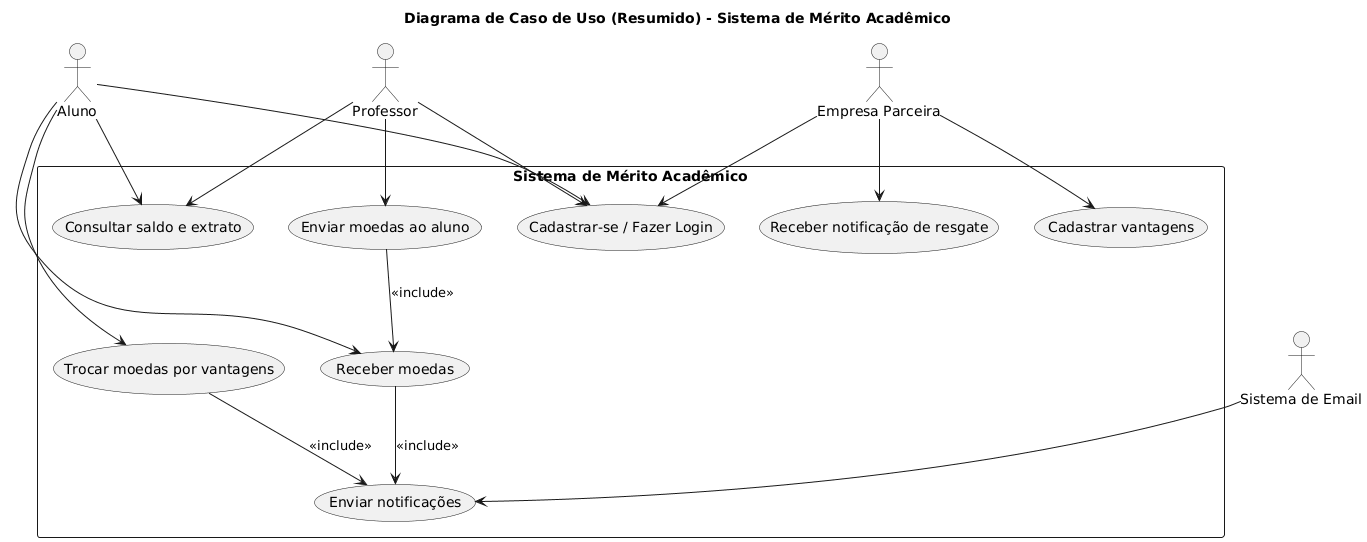

The diagram above was rendered by PlantUML. Its source (embedded in the PNG):
@startuml
' define explicitamente que é um diagrama de caso de uso
!define USECASE

title Diagrama de Caso de Uso (Resumido) - Sistema de Mérito Acadêmico

actor "Aluno"
actor "Professor"
actor "Empresa Parceira"
actor "Sistema de Email"

rectangle "Sistema de Mérito Acadêmico" {
  (Cadastrar-se / Fazer Login) as Login
  (Consultar saldo e extrato) as Consultar
  (Enviar moedas ao aluno) as Enviar
  (Receber moedas) as Receber
  (Trocar moedas por vantagens) as Trocar
  (Cadastrar vantagens) as Vantagens
  (Receber notificação de resgate) as Notificacao
  (Enviar notificações) as EmailNotificacao
}

Aluno --> Login
Aluno --> Consultar
Aluno --> Receber
Aluno --> Trocar

Professor --> Login
Professor --> Consultar
Professor --> Enviar

"Empresa Parceira" --> Login
"Empresa Parceira" --> Vantagens
"Empresa Parceira" --> Notificacao

Enviar --> Receber : <<include>>
Trocar --> EmailNotificacao : <<include>>
Receber --> EmailNotificacao : <<include>>

"Sistema de Email" --> EmailNotificacao
@enduml